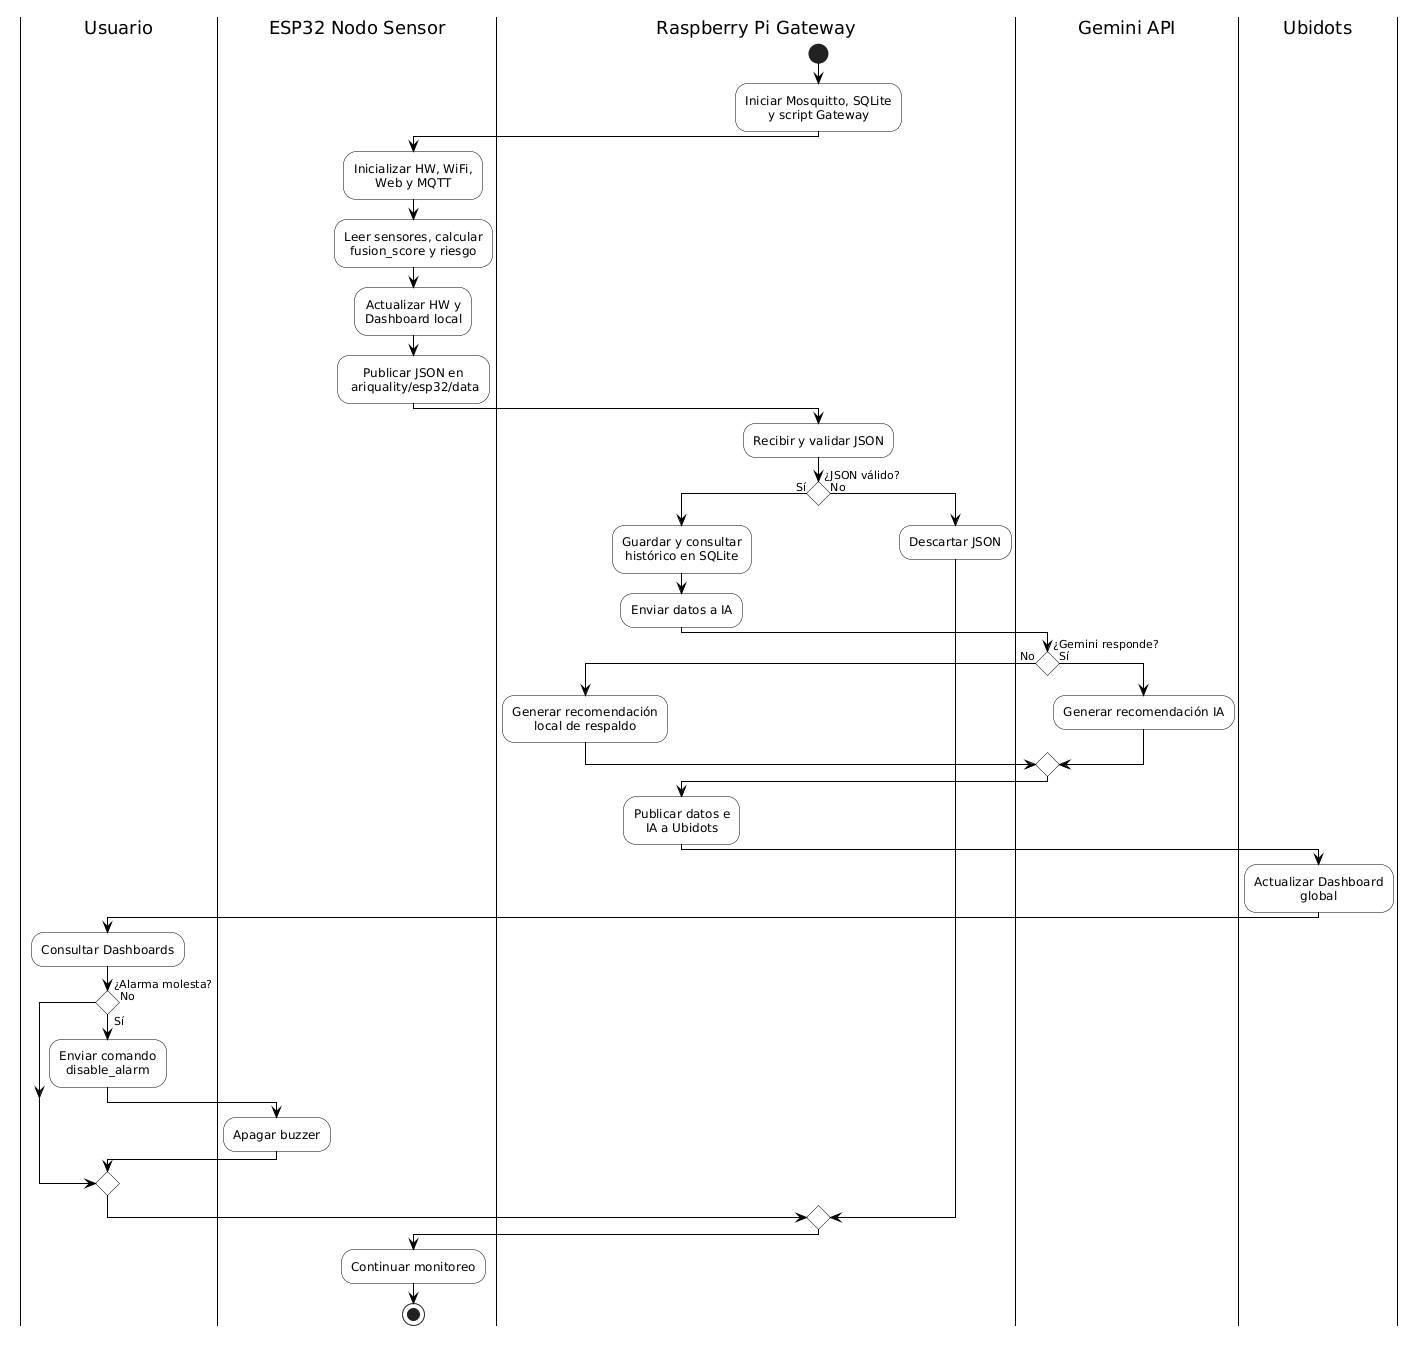

The diagram above was rendered by PlantUML. Its source (embedded in the PNG):
@startuml
skinparam backgroundColor white
skinparam DefaultTextAlignment center
skinparam conditionStyle diamond

skinparam activity {
    BackgroundColor white
    BorderColor black
    ArrowColor black
}

skinparam swimlane {
    BorderColor black
    BorderThickness 1
}

|Usuario|
|ESP32 Nodo Sensor|
|Raspberry Pi Gateway|
|Gemini API|
|Ubidots|

|Raspberry Pi Gateway|
start
:Iniciar Mosquitto, SQLite\ny script Gateway;

|ESP32 Nodo Sensor|
:Inicializar HW, WiFi,\nWeb y MQTT;
:Leer sensores, calcular\nfusion_score y riesgo;
:Actualizar HW y\nDashboard local;
:Publicar JSON en\n ariquality/esp32/data;

|Raspberry Pi Gateway|
:Recibir y validar JSON;

if (¿JSON válido?) then (Sí)
    :Guardar y consultar\nhistórico en SQLite;
    :Enviar datos a IA;

    |Gemini API|
    if (¿Gemini responde?) then (No)
        |Raspberry Pi Gateway|
        :Generar recomendación\nlocal de respaldo;
    else (Sí)
        |Gemini API|
        :Generar recomendación IA;
        |Raspberry Pi Gateway|
    endif

    |Raspberry Pi Gateway|
    :Publicar datos e\nIA a Ubidots;

    |Ubidots|
    :Actualizar Dashboard\nglobal;

    |Usuario|
    :Consultar Dashboards;
    
    if (¿Alarma molesta?) then (Sí)
        :Enviar comando\ndisable_alarm;
        
        |ESP32 Nodo Sensor|
        :Apagar buzzer;
    else (No)
        |ESP32 Nodo Sensor|
    endif

else (No)
    |Raspberry Pi Gateway|
    :Descartar JSON;
    |ESP32 Nodo Sensor|
endif

|ESP32 Nodo Sensor|
:Continuar monitoreo;
stop
@enduml